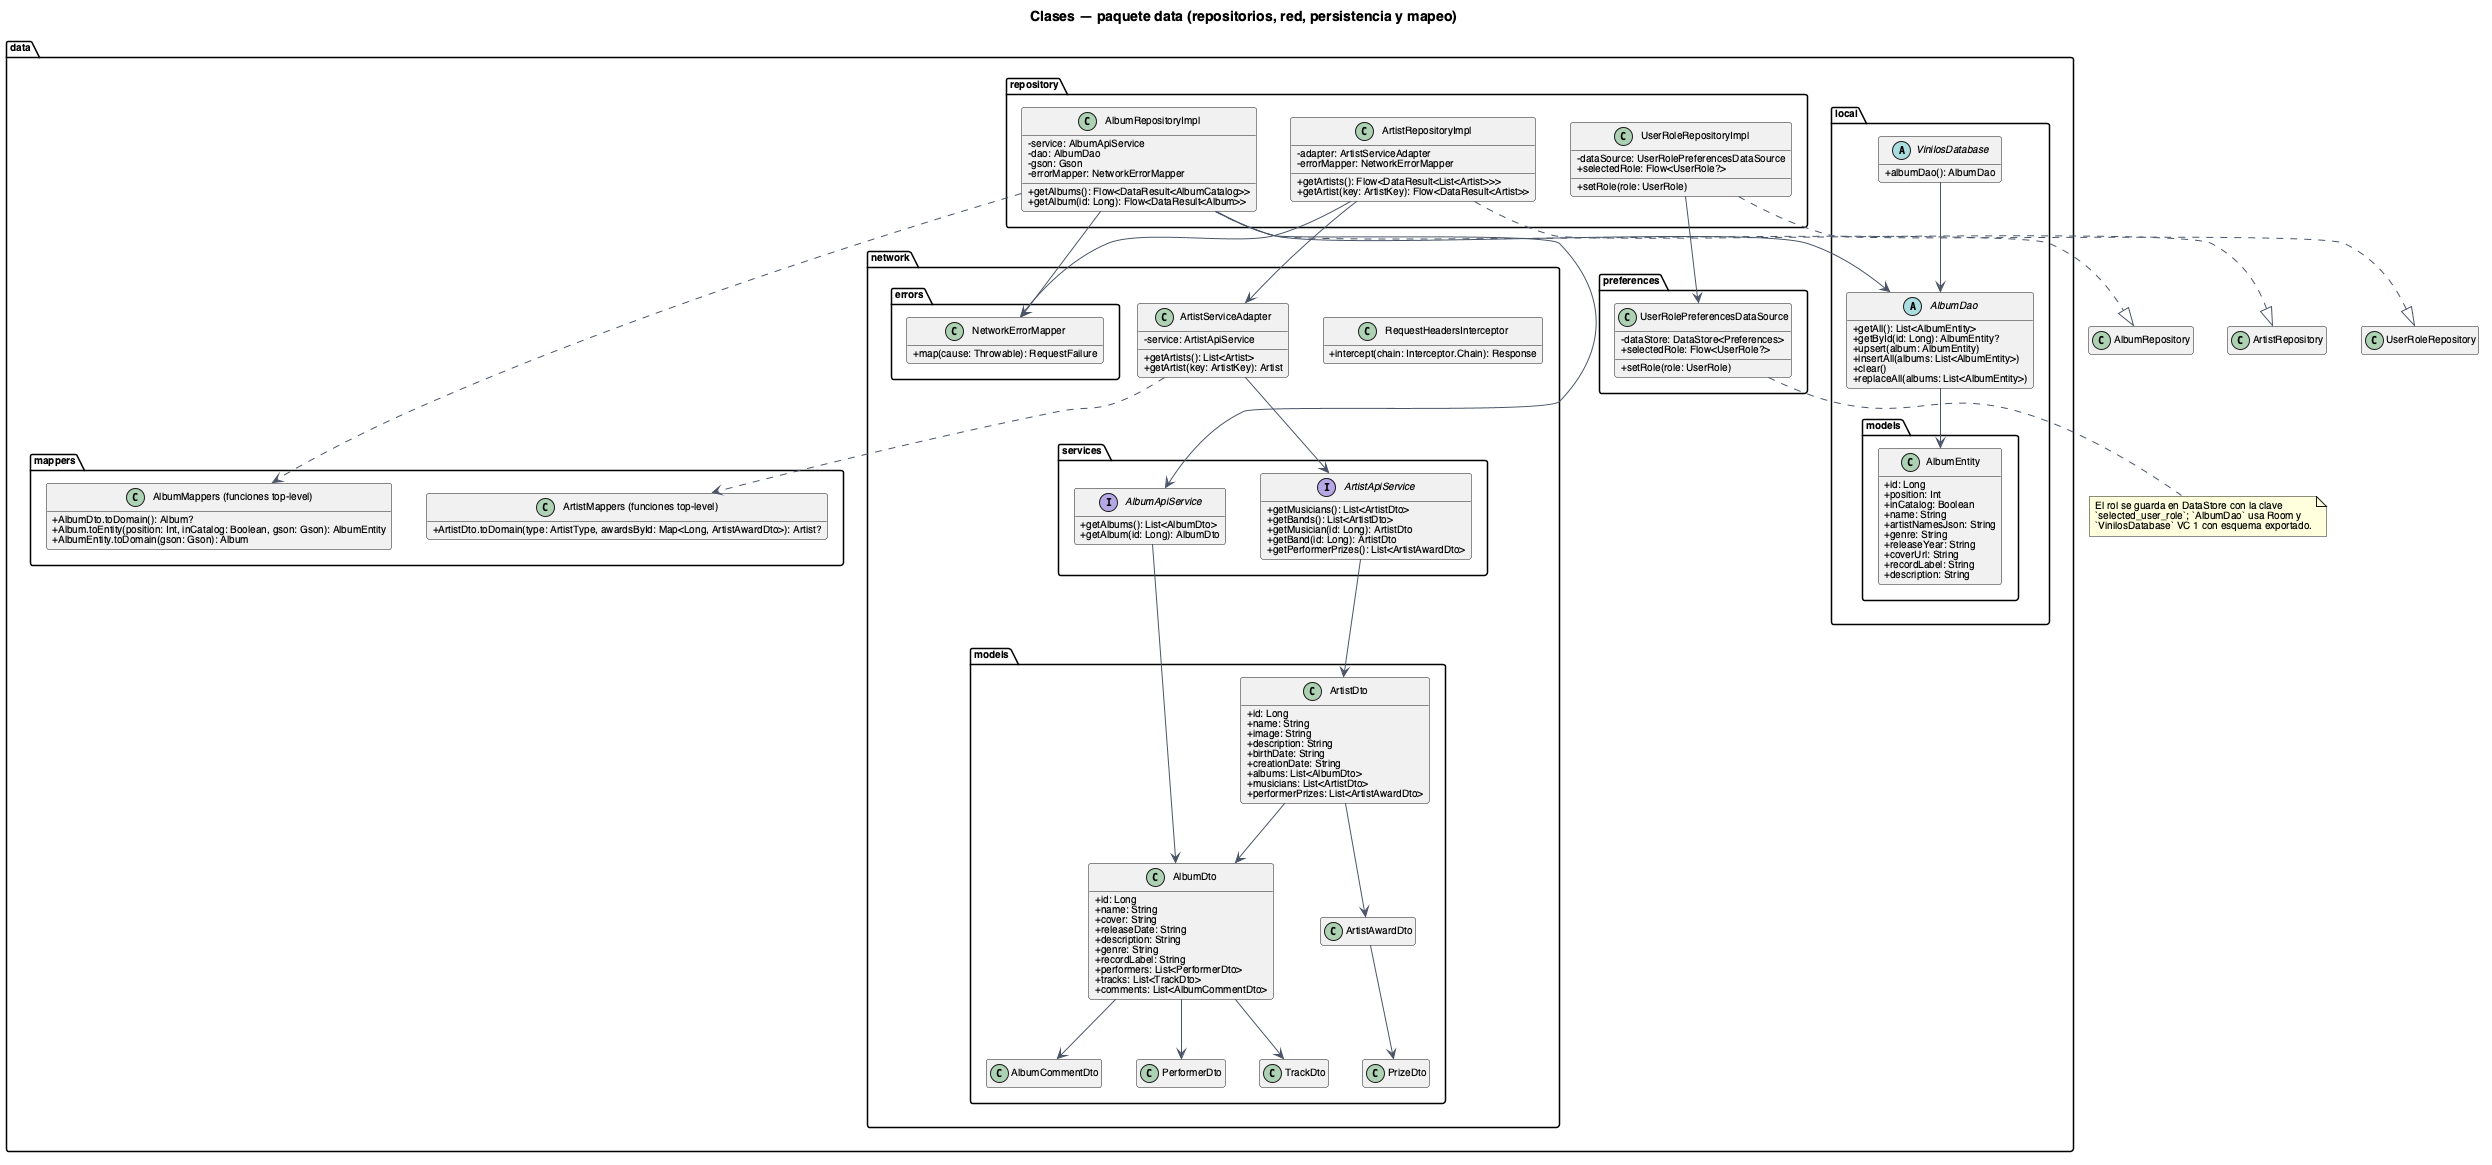

The diagram above was rendered by PlantUML. Its source (embedded in the PNG):
@startuml 04-clases-datos
title Clases — paquete data (repositorios, red, persistencia y mapeo)
skinparam shadowing false
skinparam arrowColor #4A5568
skinparam defaultFontName Helvetica
skinparam defaultFontSize 10
skinparam classAttributeIconSize 0
hide empty members

package "data.repository" {
  class AlbumRepositoryImpl {
    -service: AlbumApiService
    -dao: AlbumDao
    -gson: Gson
    -errorMapper: NetworkErrorMapper
    +getAlbums(): Flow<DataResult<AlbumCatalog>>
    +getAlbum(id: Long): Flow<DataResult<Album>>
  }
  class ArtistRepositoryImpl {
    -adapter: ArtistServiceAdapter
    -errorMapper: NetworkErrorMapper
    +getArtists(): Flow<DataResult<List<Artist>>>
    +getArtist(key: ArtistKey): Flow<DataResult<Artist>>
  }
  class UserRoleRepositoryImpl {
    -dataSource: UserRolePreferencesDataSource
    +selectedRole: Flow<UserRole?>
    +setRole(role: UserRole)
  }
}

package "data.network.services" {
  interface AlbumApiService {
    +getAlbums(): List<AlbumDto>
    +getAlbum(id: Long): AlbumDto
  }
  interface ArtistApiService {
    +getMusicians(): List<ArtistDto>
    +getBands(): List<ArtistDto>
    +getMusician(id: Long): ArtistDto
    +getBand(id: Long): ArtistDto
    +getPerformerPrizes(): List<ArtistAwardDto>
  }
}

package "data.network" {
  class ArtistServiceAdapter {
    -service: ArtistApiService
    +getArtists(): List<Artist>
    +getArtist(key: ArtistKey): Artist
  }
  class RequestHeadersInterceptor {
    +intercept(chain: Interceptor.Chain): Response
  }
}

package "data.network.errors" {
  class NetworkErrorMapper {
    +map(cause: Throwable): RequestFailure
  }
}

package "data.network.models" {
  class AlbumDto {
    +id: Long
    +name: String
    +cover: String
    +releaseDate: String
    +description: String
    +genre: String
    +recordLabel: String
    +performers: List<PerformerDto>
    +tracks: List<TrackDto>
    +comments: List<AlbumCommentDto>
  }
  class ArtistDto {
    +id: Long
    +name: String
    +image: String
    +description: String
    +birthDate: String
    +creationDate: String
    +albums: List<AlbumDto>
    +musicians: List<ArtistDto>
    +performerPrizes: List<ArtistAwardDto>
  }
  class TrackDto
  class AlbumCommentDto
  class ArtistAwardDto
  class PerformerDto
  class PrizeDto
}

package "data.mappers" {
  class "AlbumMappers (funciones top-level)" as AlbumMappers {
    +AlbumDto.toDomain(): Album?
    +Album.toEntity(position: Int, inCatalog: Boolean, gson: Gson): AlbumEntity
    +AlbumEntity.toDomain(gson: Gson): Album
  }
  class "ArtistMappers (funciones top-level)" as ArtistMappers {
    +ArtistDto.toDomain(type: ArtistType, awardsById: Map<Long, ArtistAwardDto>): Artist?
  }
}

package "data.local" {
  abstract class AlbumDao {
    +getAll(): List<AlbumEntity>
    +getById(id: Long): AlbumEntity?
    +upsert(album: AlbumEntity)
    +insertAll(albums: List<AlbumEntity>)
    +clear()
    +replaceAll(albums: List<AlbumEntity>)
  }
  abstract class VinilosDatabase {
    +albumDao(): AlbumDao
  }
}

package "data.local.models" {
  class AlbumEntity {
    +id: Long
    +position: Int
    +inCatalog: Boolean
    +name: String
    +artistNamesJson: String
    +genre: String
    +releaseYear: String
    +coverUrl: String
    +recordLabel: String
    +description: String
  }
}

package "data.preferences" {
  class UserRolePreferencesDataSource {
    -dataStore: DataStore<Preferences>
    +selectedRole: Flow<UserRole?>
    +setRole(role: UserRole)
  }
}

AlbumRepositoryImpl ..|> AlbumRepository
ArtistRepositoryImpl ..|> ArtistRepository
UserRoleRepositoryImpl ..|> UserRoleRepository

AlbumRepositoryImpl --> AlbumApiService
AlbumRepositoryImpl --> AlbumDao
AlbumRepositoryImpl --> NetworkErrorMapper
ArtistRepositoryImpl --> ArtistServiceAdapter
ArtistRepositoryImpl --> NetworkErrorMapper
UserRoleRepositoryImpl --> UserRolePreferencesDataSource

ArtistServiceAdapter --> ArtistApiService
ArtistServiceAdapter ..> ArtistMappers
AlbumRepositoryImpl ..> AlbumMappers

AlbumApiService --> AlbumDto
ArtistApiService --> ArtistDto
AlbumDto --> PerformerDto
AlbumDto --> TrackDto
AlbumDto --> AlbumCommentDto
ArtistDto --> AlbumDto
ArtistDto --> ArtistAwardDto
ArtistAwardDto --> PrizeDto

VinilosDatabase --> AlbumDao
AlbumDao --> AlbumEntity

note bottom of UserRolePreferencesDataSource
  El rol se guarda en DataStore con la clave
  `selected_user_role`; `AlbumDao` usa Room y
  `VinilosDatabase` VC 1 con esquema exportado.
end note

@enduml